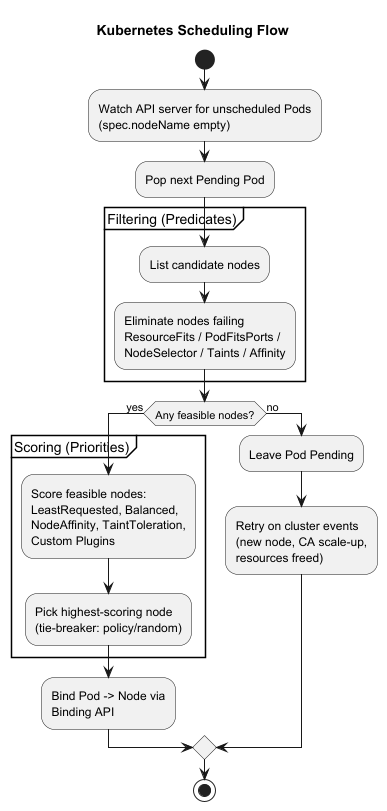

The diagram above was rendered by PlantUML. Its source (embedded in the PNG):
@startuml
title Kubernetes Scheduling Flow
start
:Watch API server for unscheduled Pods\n(spec.nodeName empty);
:Pop next Pending Pod;
partition "Filtering (Predicates)" {
  :List candidate nodes;
  :Eliminate nodes failing\nResourceFits / PodFitsPorts /\nNodeSelector / Taints / Affinity;
}
if (Any feasible nodes?) then (yes)
  partition "Scoring (Priorities)" {
    :Score feasible nodes:\nLeastRequested, Balanced,\nNodeAffinity, TaintToleration,\nCustom Plugins;
    :Pick highest-scoring node\n(tie-breaker: policy/random);
  }
  :Bind Pod -> Node via\nBinding API;
else (no)
  :Leave Pod Pending;
  :Retry on cluster events\n(new node, CA scale-up,\nresources freed);
endif
stop
@enduml